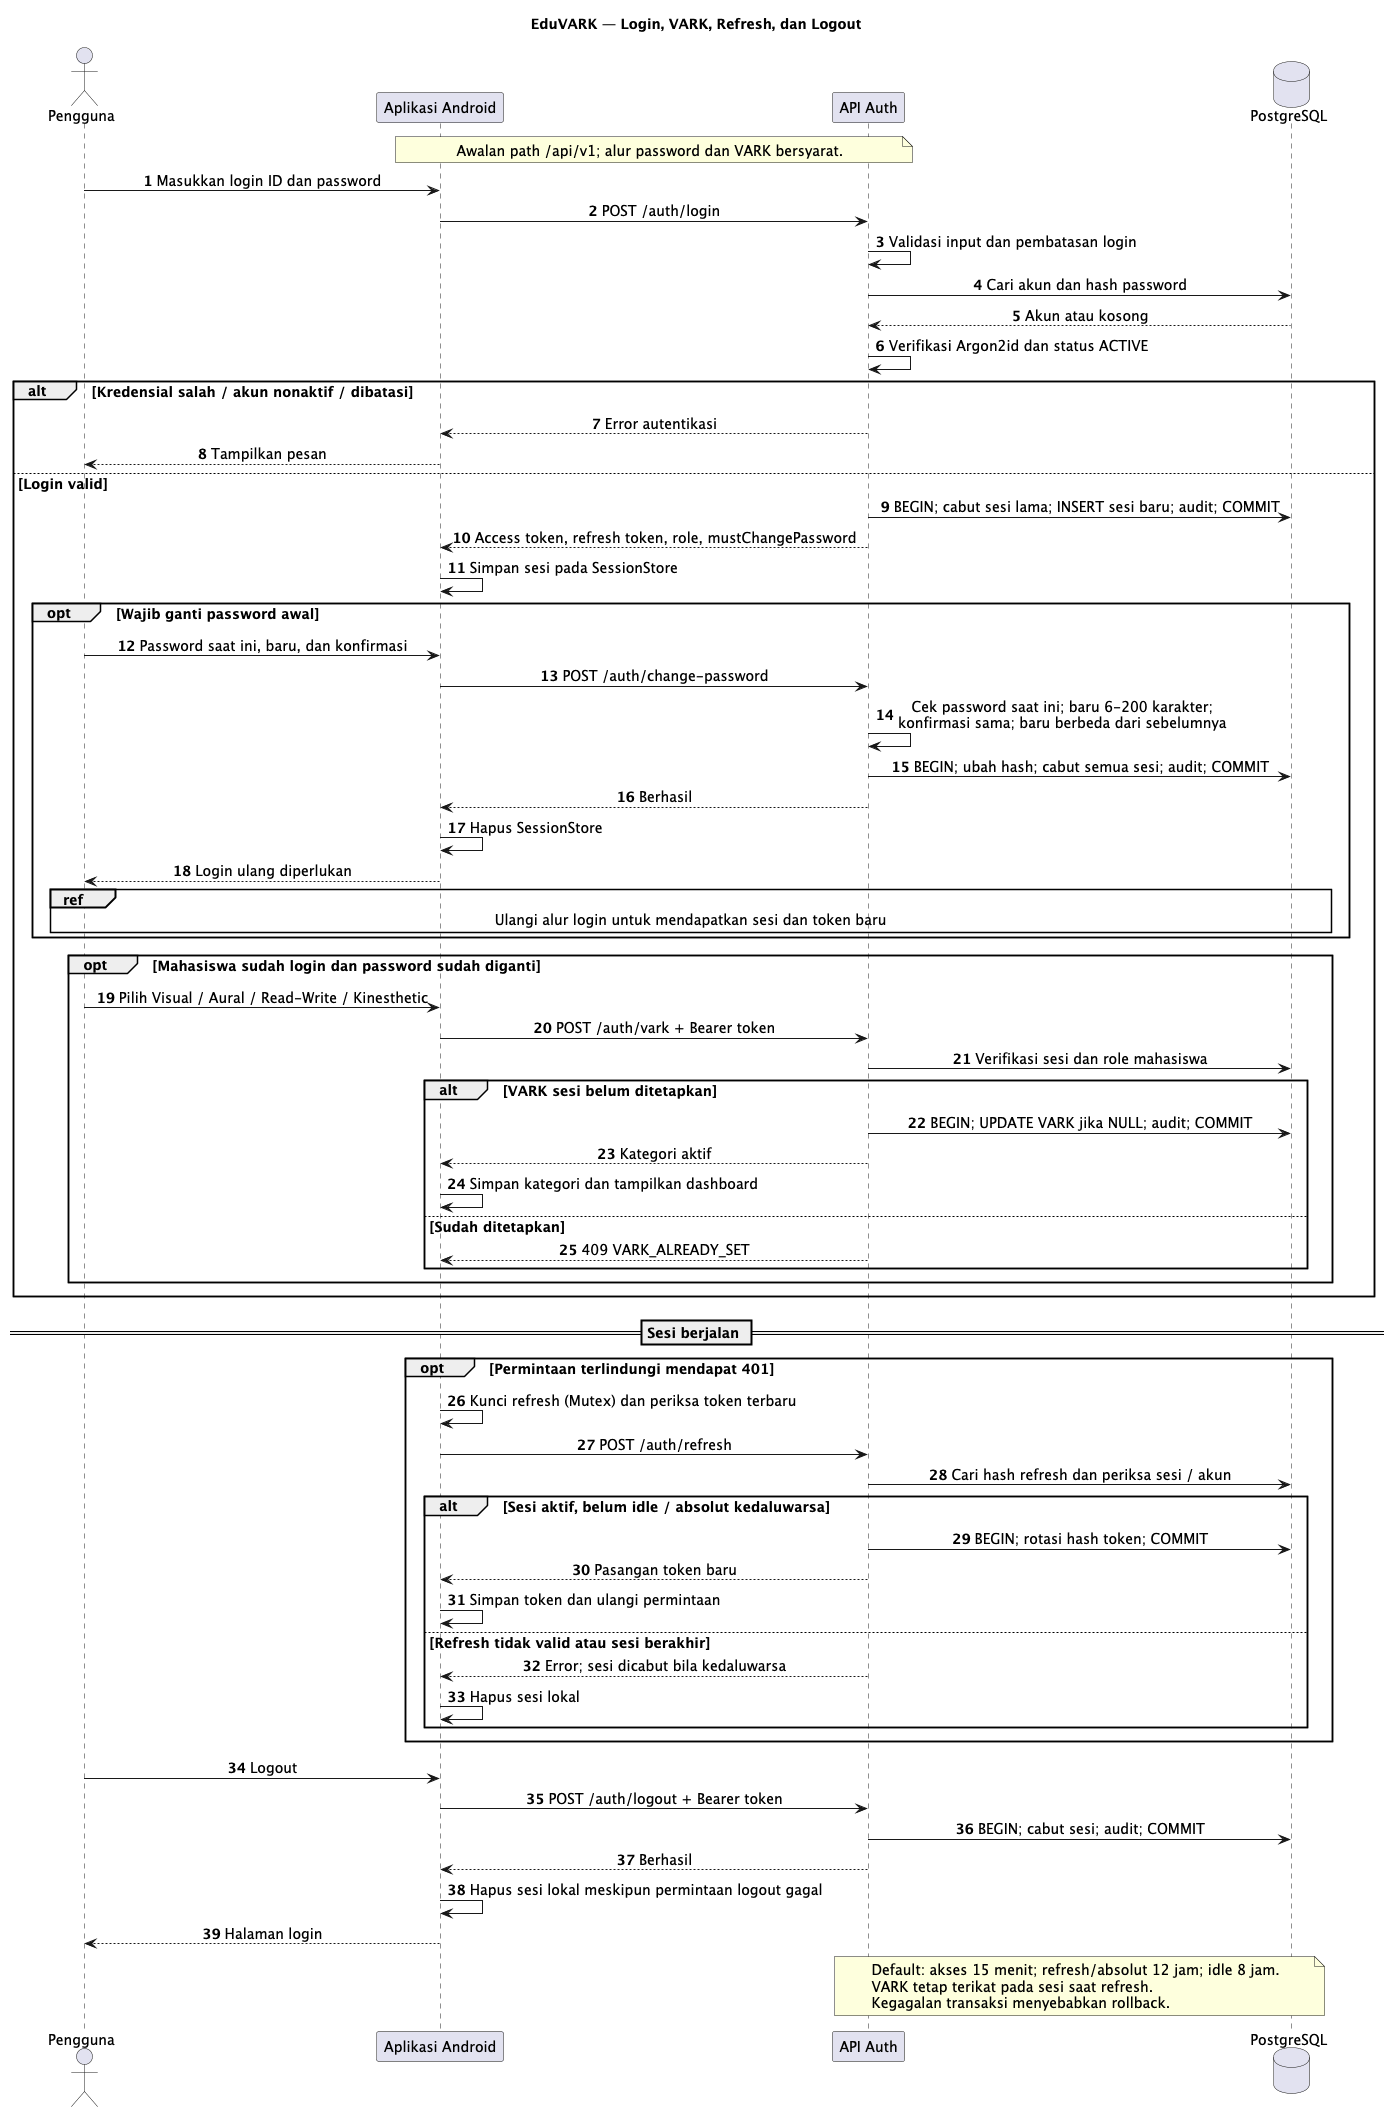

The diagram above was rendered by PlantUML. Its source (embedded in the PNG):
@startuml
title EduVARK — Login, VARK, Refresh, dan Logout
skinparam backgroundColor white
skinparam defaultFontName SansSerif
skinparam defaultFontSize 14
skinparam sequenceMessageAlign center
skinparam shadowing false
autonumber
actor Pengguna as U
participant "Aplikasi Android" as A
participant "API Auth" as API
database PostgreSQL as DB
note over A, API: Awalan path /api/v1; alur password dan VARK bersyarat.
U -> A: Masukkan login ID dan password
A -> API: POST /auth/login
API -> API: Validasi input dan pembatasan login
API -> DB: Cari akun dan hash password
DB --> API: Akun atau kosong
API -> API: Verifikasi Argon2id dan status ACTIVE
alt Kredensial salah / akun nonaktif / dibatasi
  API --> A: Error autentikasi
  A --> U: Tampilkan pesan
else Login valid
  API -> DB: BEGIN; cabut sesi lama; INSERT sesi baru; audit; COMMIT
  API --> A: Access token, refresh token, role, mustChangePassword
  A -> A: Simpan sesi pada SessionStore
  opt Wajib ganti password awal
    U -> A: Password saat ini, baru, dan konfirmasi
    A -> API: POST /auth/change-password
    API -> API: Cek password saat ini; baru 6-200 karakter;\nkonfirmasi sama; baru berbeda dari sebelumnya
    API -> DB: BEGIN; ubah hash; cabut semua sesi; audit; COMMIT
    API --> A: Berhasil
    A -> A: Hapus SessionStore
    A --> U: Login ulang diperlukan
    ref over U, DB: Ulangi alur login untuk mendapatkan sesi dan token baru
  end
  opt Mahasiswa sudah login dan password sudah diganti
    U -> A: Pilih Visual / Aural / Read-Write / Kinesthetic
    A -> API: POST /auth/vark + Bearer token
    API -> DB: Verifikasi sesi dan role mahasiswa
    alt VARK sesi belum ditetapkan
      API -> DB: BEGIN; UPDATE VARK jika NULL; audit; COMMIT
      API --> A: Kategori aktif
      A -> A: Simpan kategori dan tampilkan dashboard
    else Sudah ditetapkan
      API --> A: 409 VARK_ALREADY_SET
    end
  end
end
== Sesi berjalan ==
opt Permintaan terlindungi mendapat 401
  A -> A: Kunci refresh (Mutex) dan periksa token terbaru
  A -> API: POST /auth/refresh
  API -> DB: Cari hash refresh dan periksa sesi / akun
  alt Sesi aktif, belum idle / absolut kedaluwarsa
    API -> DB: BEGIN; rotasi hash token; COMMIT
    API --> A: Pasangan token baru
    A -> A: Simpan token dan ulangi permintaan
  else Refresh tidak valid atau sesi berakhir
    API --> A: Error; sesi dicabut bila kedaluwarsa
    A -> A: Hapus sesi lokal
  end
end
U -> A: Logout
A -> API: POST /auth/logout + Bearer token
API -> DB: BEGIN; cabut sesi; audit; COMMIT
API --> A: Berhasil
A -> A: Hapus sesi lokal meskipun permintaan logout gagal
A --> U: Halaman login
note over API, DB: Default: akses 15 menit; refresh/absolut 12 jam; idle 8 jam.\nVARK tetap terikat pada sesi saat refresh.\nKegagalan transaksi menyebabkan rollback.
@enduml